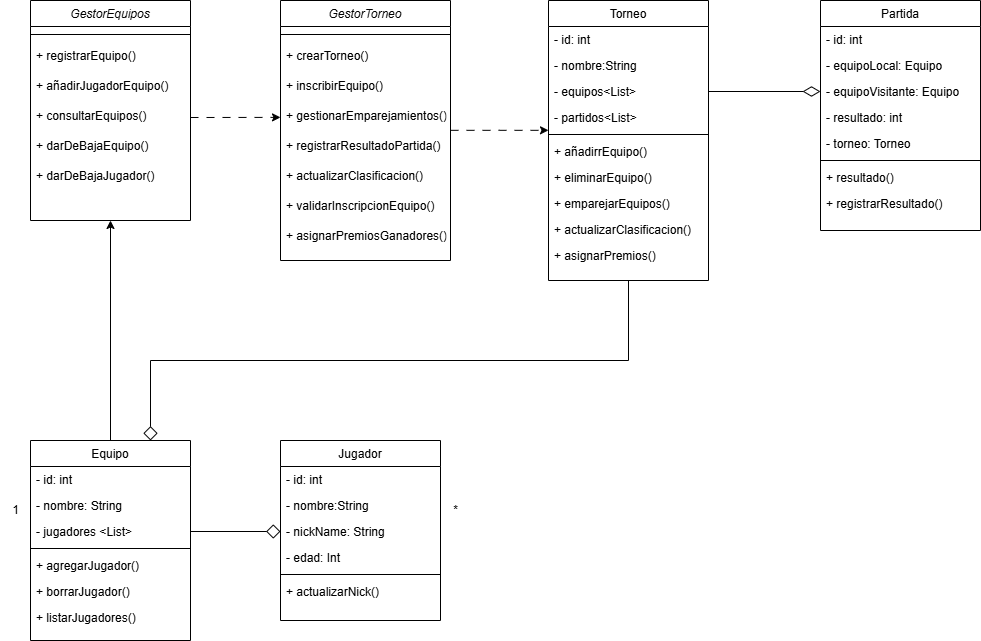

The diagram above was exported from draw.io. Its source (the exported page's mxGraphModel, read from the mxfile embedded in the PNG):
<mxGraphModel dx="380" dy="629" grid="1" gridSize="10" guides="1" tooltips="1" connect="1" arrows="1" fold="1" page="1" pageScale="1" pageWidth="827" pageHeight="1169" math="0" shadow="0">
  <root>
    <mxCell id="WIyWlLk6GJQsqaUBKTNV-0" />
    <mxCell id="WIyWlLk6GJQsqaUBKTNV-1" parent="WIyWlLk6GJQsqaUBKTNV-0" />
    <mxCell id="zkfFHV4jXpPFQw0GAbJ--0" value="GestorTorneo" style="swimlane;fontStyle=2;align=center;verticalAlign=top;childLayout=stackLayout;horizontal=1;startSize=26;horizontalStack=0;resizeParent=1;resizeLast=0;collapsible=1;marginBottom=0;rounded=0;shadow=0;strokeWidth=1;" parent="WIyWlLk6GJQsqaUBKTNV-1" vertex="1">
      <mxGeometry x="310" y="120" width="170" height="260" as="geometry">
        <mxRectangle x="230" y="140" width="160" height="26" as="alternateBounds" />
      </mxGeometry>
    </mxCell>
    <mxCell id="zkfFHV4jXpPFQw0GAbJ--4" value="" style="line;html=1;strokeWidth=1;align=left;verticalAlign=middle;spacingTop=-1;spacingLeft=3;spacingRight=3;rotatable=0;labelPosition=right;points=[];portConstraint=eastwest;" parent="zkfFHV4jXpPFQw0GAbJ--0" vertex="1">
      <mxGeometry y="26" width="170" height="16" as="geometry" />
    </mxCell>
    <mxCell id="zkfFHV4jXpPFQw0GAbJ--5" value="+ crearTorneo()" style="text;align=left;verticalAlign=top;spacingLeft=4;spacingRight=4;overflow=hidden;rotatable=0;points=[[0,0.5],[1,0.5]];portConstraint=eastwest;" parent="zkfFHV4jXpPFQw0GAbJ--0" vertex="1">
      <mxGeometry y="42" width="170" height="30" as="geometry" />
    </mxCell>
    <mxCell id="0YRNmgfnpQy9MFkckU6R-6" value="+ inscribirEquipo()" style="text;align=left;verticalAlign=top;spacingLeft=4;spacingRight=4;overflow=hidden;rotatable=0;points=[[0,0.5],[1,0.5]];portConstraint=eastwest;" vertex="1" parent="zkfFHV4jXpPFQw0GAbJ--0">
      <mxGeometry y="72" width="170" height="30" as="geometry" />
    </mxCell>
    <mxCell id="0YRNmgfnpQy9MFkckU6R-7" value="+ gestionarEmparejamientos()" style="text;align=left;verticalAlign=top;spacingLeft=4;spacingRight=4;overflow=hidden;rotatable=0;points=[[0,0.5],[1,0.5]];portConstraint=eastwest;" vertex="1" parent="zkfFHV4jXpPFQw0GAbJ--0">
      <mxGeometry y="102" width="170" height="30" as="geometry" />
    </mxCell>
    <mxCell id="0YRNmgfnpQy9MFkckU6R-8" value="+ registrarResultadoPartida()" style="text;align=left;verticalAlign=top;spacingLeft=4;spacingRight=4;overflow=hidden;rotatable=0;points=[[0,0.5],[1,0.5]];portConstraint=eastwest;" vertex="1" parent="zkfFHV4jXpPFQw0GAbJ--0">
      <mxGeometry y="132" width="170" height="30" as="geometry" />
    </mxCell>
    <mxCell id="0YRNmgfnpQy9MFkckU6R-9" value="+ actualizarClasificacion()" style="text;align=left;verticalAlign=top;spacingLeft=4;spacingRight=4;overflow=hidden;rotatable=0;points=[[0,0.5],[1,0.5]];portConstraint=eastwest;" vertex="1" parent="zkfFHV4jXpPFQw0GAbJ--0">
      <mxGeometry y="162" width="170" height="30" as="geometry" />
    </mxCell>
    <mxCell id="0YRNmgfnpQy9MFkckU6R-10" value="+ validarInscripcionEquipo()" style="text;align=left;verticalAlign=top;spacingLeft=4;spacingRight=4;overflow=hidden;rotatable=0;points=[[0,0.5],[1,0.5]];portConstraint=eastwest;" vertex="1" parent="zkfFHV4jXpPFQw0GAbJ--0">
      <mxGeometry y="192" width="170" height="30" as="geometry" />
    </mxCell>
    <mxCell id="0YRNmgfnpQy9MFkckU6R-51" value="+ asignarPremiosGanadores()" style="text;align=left;verticalAlign=top;spacingLeft=4;spacingRight=4;overflow=hidden;rotatable=0;points=[[0,0.5],[1,0.5]];portConstraint=eastwest;" vertex="1" parent="zkfFHV4jXpPFQw0GAbJ--0">
      <mxGeometry y="222" width="170" height="30" as="geometry" />
    </mxCell>
    <mxCell id="zkfFHV4jXpPFQw0GAbJ--6" value="Jugador" style="swimlane;fontStyle=0;align=center;verticalAlign=top;childLayout=stackLayout;horizontal=1;startSize=26;horizontalStack=0;resizeParent=1;resizeLast=0;collapsible=1;marginBottom=0;rounded=0;shadow=0;strokeWidth=1;" parent="WIyWlLk6GJQsqaUBKTNV-1" vertex="1">
      <mxGeometry x="310" y="560" width="160" height="180" as="geometry">
        <mxRectangle x="130" y="380" width="160" height="26" as="alternateBounds" />
      </mxGeometry>
    </mxCell>
    <mxCell id="0YRNmgfnpQy9MFkckU6R-2" value="- id: int" style="text;align=left;verticalAlign=top;spacingLeft=4;spacingRight=4;overflow=hidden;rotatable=0;points=[[0,0.5],[1,0.5]];portConstraint=eastwest;rounded=0;shadow=0;html=0;" vertex="1" parent="zkfFHV4jXpPFQw0GAbJ--6">
      <mxGeometry y="26" width="160" height="26" as="geometry" />
    </mxCell>
    <mxCell id="zkfFHV4jXpPFQw0GAbJ--7" value="- nombre:String" style="text;align=left;verticalAlign=top;spacingLeft=4;spacingRight=4;overflow=hidden;rotatable=0;points=[[0,0.5],[1,0.5]];portConstraint=eastwest;" parent="zkfFHV4jXpPFQw0GAbJ--6" vertex="1">
      <mxGeometry y="52" width="160" height="26" as="geometry" />
    </mxCell>
    <mxCell id="zkfFHV4jXpPFQw0GAbJ--8" value="- nickName: String" style="text;align=left;verticalAlign=top;spacingLeft=4;spacingRight=4;overflow=hidden;rotatable=0;points=[[0,0.5],[1,0.5]];portConstraint=eastwest;rounded=0;shadow=0;html=0;" parent="zkfFHV4jXpPFQw0GAbJ--6" vertex="1">
      <mxGeometry y="78" width="160" height="26" as="geometry" />
    </mxCell>
    <mxCell id="0YRNmgfnpQy9MFkckU6R-11" value="- edad: Int" style="text;align=left;verticalAlign=top;spacingLeft=4;spacingRight=4;overflow=hidden;rotatable=0;points=[[0,0.5],[1,0.5]];portConstraint=eastwest;rounded=0;shadow=0;html=0;" vertex="1" parent="zkfFHV4jXpPFQw0GAbJ--6">
      <mxGeometry y="104" width="160" height="26" as="geometry" />
    </mxCell>
    <mxCell id="zkfFHV4jXpPFQw0GAbJ--9" value="" style="line;html=1;strokeWidth=1;align=left;verticalAlign=middle;spacingTop=-1;spacingLeft=3;spacingRight=3;rotatable=0;labelPosition=right;points=[];portConstraint=eastwest;" parent="zkfFHV4jXpPFQw0GAbJ--6" vertex="1">
      <mxGeometry y="130" width="160" height="8" as="geometry" />
    </mxCell>
    <mxCell id="0YRNmgfnpQy9MFkckU6R-1" value="+ actualizarNick()" style="text;align=left;verticalAlign=top;spacingLeft=4;spacingRight=4;overflow=hidden;rotatable=0;points=[[0,0.5],[1,0.5]];portConstraint=eastwest;" vertex="1" parent="zkfFHV4jXpPFQw0GAbJ--6">
      <mxGeometry y="138" width="160" height="32" as="geometry" />
    </mxCell>
    <mxCell id="zkfFHV4jXpPFQw0GAbJ--13" value="Equipo" style="swimlane;fontStyle=0;align=center;verticalAlign=top;childLayout=stackLayout;horizontal=1;startSize=26;horizontalStack=0;resizeParent=1;resizeLast=0;collapsible=1;marginBottom=0;rounded=0;shadow=0;strokeWidth=1;" parent="WIyWlLk6GJQsqaUBKTNV-1" vertex="1">
      <mxGeometry x="60" y="560" width="160" height="200" as="geometry">
        <mxRectangle x="340" y="380" width="170" height="26" as="alternateBounds" />
      </mxGeometry>
    </mxCell>
    <mxCell id="0YRNmgfnpQy9MFkckU6R-13" value="- id: int" style="text;align=left;verticalAlign=top;spacingLeft=4;spacingRight=4;overflow=hidden;rotatable=0;points=[[0,0.5],[1,0.5]];portConstraint=eastwest;" vertex="1" parent="zkfFHV4jXpPFQw0GAbJ--13">
      <mxGeometry y="26" width="160" height="26" as="geometry" />
    </mxCell>
    <mxCell id="0YRNmgfnpQy9MFkckU6R-22" value="- nombre: String" style="text;align=left;verticalAlign=top;spacingLeft=4;spacingRight=4;overflow=hidden;rotatable=0;points=[[0,0.5],[1,0.5]];portConstraint=eastwest;" vertex="1" parent="zkfFHV4jXpPFQw0GAbJ--13">
      <mxGeometry y="52" width="160" height="26" as="geometry" />
    </mxCell>
    <mxCell id="zkfFHV4jXpPFQw0GAbJ--14" value="- jugadores &lt;List&gt;" style="text;align=left;verticalAlign=top;spacingLeft=4;spacingRight=4;overflow=hidden;rotatable=0;points=[[0,0.5],[1,0.5]];portConstraint=eastwest;" parent="zkfFHV4jXpPFQw0GAbJ--13" vertex="1">
      <mxGeometry y="78" width="160" height="26" as="geometry" />
    </mxCell>
    <mxCell id="zkfFHV4jXpPFQw0GAbJ--15" value="" style="line;html=1;strokeWidth=1;align=left;verticalAlign=middle;spacingTop=-1;spacingLeft=3;spacingRight=3;rotatable=0;labelPosition=right;points=[];portConstraint=eastwest;" parent="zkfFHV4jXpPFQw0GAbJ--13" vertex="1">
      <mxGeometry y="104" width="160" height="8" as="geometry" />
    </mxCell>
    <mxCell id="0YRNmgfnpQy9MFkckU6R-17" value="+ agregarJugador()" style="text;align=left;verticalAlign=top;spacingLeft=4;spacingRight=4;overflow=hidden;rotatable=0;points=[[0,0.5],[1,0.5]];portConstraint=eastwest;" vertex="1" parent="zkfFHV4jXpPFQw0GAbJ--13">
      <mxGeometry y="112" width="160" height="26" as="geometry" />
    </mxCell>
    <mxCell id="0YRNmgfnpQy9MFkckU6R-18" value="+ borrarJugador()" style="text;align=left;verticalAlign=top;spacingLeft=4;spacingRight=4;overflow=hidden;rotatable=0;points=[[0,0.5],[1,0.5]];portConstraint=eastwest;" vertex="1" parent="zkfFHV4jXpPFQw0GAbJ--13">
      <mxGeometry y="138" width="160" height="26" as="geometry" />
    </mxCell>
    <mxCell id="0YRNmgfnpQy9MFkckU6R-23" value="+ listarJugadores()" style="text;align=left;verticalAlign=top;spacingLeft=4;spacingRight=4;overflow=hidden;rotatable=0;points=[[0,0.5],[1,0.5]];portConstraint=eastwest;" vertex="1" parent="zkfFHV4jXpPFQw0GAbJ--13">
      <mxGeometry y="164" width="160" height="26" as="geometry" />
    </mxCell>
    <mxCell id="zkfFHV4jXpPFQw0GAbJ--17" value="Torneo" style="swimlane;fontStyle=0;align=center;verticalAlign=top;childLayout=stackLayout;horizontal=1;startSize=26;horizontalStack=0;resizeParent=1;resizeLast=0;collapsible=1;marginBottom=0;rounded=0;shadow=0;strokeWidth=1;" parent="WIyWlLk6GJQsqaUBKTNV-1" vertex="1">
      <mxGeometry x="578" y="120" width="160" height="280" as="geometry">
        <mxRectangle x="550" y="140" width="160" height="26" as="alternateBounds" />
      </mxGeometry>
    </mxCell>
    <mxCell id="zkfFHV4jXpPFQw0GAbJ--18" value="- id: int" style="text;align=left;verticalAlign=top;spacingLeft=4;spacingRight=4;overflow=hidden;rotatable=0;points=[[0,0.5],[1,0.5]];portConstraint=eastwest;" parent="zkfFHV4jXpPFQw0GAbJ--17" vertex="1">
      <mxGeometry y="26" width="160" height="26" as="geometry" />
    </mxCell>
    <mxCell id="0YRNmgfnpQy9MFkckU6R-25" value="- nombre:String" style="text;align=left;verticalAlign=top;spacingLeft=4;spacingRight=4;overflow=hidden;rotatable=0;points=[[0,0.5],[1,0.5]];portConstraint=eastwest;" vertex="1" parent="zkfFHV4jXpPFQw0GAbJ--17">
      <mxGeometry y="52" width="160" height="26" as="geometry" />
    </mxCell>
    <mxCell id="zkfFHV4jXpPFQw0GAbJ--20" value="- equipos&lt;List&gt;" style="text;align=left;verticalAlign=top;spacingLeft=4;spacingRight=4;overflow=hidden;rotatable=0;points=[[0,0.5],[1,0.5]];portConstraint=eastwest;rounded=0;shadow=0;html=0;" parent="zkfFHV4jXpPFQw0GAbJ--17" vertex="1">
      <mxGeometry y="78" width="160" height="26" as="geometry" />
    </mxCell>
    <mxCell id="0YRNmgfnpQy9MFkckU6R-24" value="- partidos&lt;List&gt;" style="text;align=left;verticalAlign=top;spacingLeft=4;spacingRight=4;overflow=hidden;rotatable=0;points=[[0,0.5],[1,0.5]];portConstraint=eastwest;rounded=0;shadow=0;html=0;" vertex="1" parent="zkfFHV4jXpPFQw0GAbJ--17">
      <mxGeometry y="104" width="160" height="26" as="geometry" />
    </mxCell>
    <mxCell id="zkfFHV4jXpPFQw0GAbJ--23" value="" style="line;html=1;strokeWidth=1;align=left;verticalAlign=middle;spacingTop=-1;spacingLeft=3;spacingRight=3;rotatable=0;labelPosition=right;points=[];portConstraint=eastwest;" parent="zkfFHV4jXpPFQw0GAbJ--17" vertex="1">
      <mxGeometry y="130" width="160" height="8" as="geometry" />
    </mxCell>
    <mxCell id="zkfFHV4jXpPFQw0GAbJ--25" value="+ añadirrEquipo()" style="text;align=left;verticalAlign=top;spacingLeft=4;spacingRight=4;overflow=hidden;rotatable=0;points=[[0,0.5],[1,0.5]];portConstraint=eastwest;" parent="zkfFHV4jXpPFQw0GAbJ--17" vertex="1">
      <mxGeometry y="138" width="160" height="26" as="geometry" />
    </mxCell>
    <mxCell id="0YRNmgfnpQy9MFkckU6R-3" value="+ eliminarEquipo()" style="text;align=left;verticalAlign=top;spacingLeft=4;spacingRight=4;overflow=hidden;rotatable=0;points=[[0,0.5],[1,0.5]];portConstraint=eastwest;" vertex="1" parent="zkfFHV4jXpPFQw0GAbJ--17">
      <mxGeometry y="164" width="160" height="26" as="geometry" />
    </mxCell>
    <mxCell id="zkfFHV4jXpPFQw0GAbJ--24" value="+ emparejarEquipos()" style="text;align=left;verticalAlign=top;spacingLeft=4;spacingRight=4;overflow=hidden;rotatable=0;points=[[0,0.5],[1,0.5]];portConstraint=eastwest;" parent="zkfFHV4jXpPFQw0GAbJ--17" vertex="1">
      <mxGeometry y="190" width="160" height="26" as="geometry" />
    </mxCell>
    <mxCell id="0YRNmgfnpQy9MFkckU6R-26" value="+ actualizarClasificacion()" style="text;align=left;verticalAlign=top;spacingLeft=4;spacingRight=4;overflow=hidden;rotatable=0;points=[[0,0.5],[1,0.5]];portConstraint=eastwest;" vertex="1" parent="zkfFHV4jXpPFQw0GAbJ--17">
      <mxGeometry y="216" width="160" height="26" as="geometry" />
    </mxCell>
    <mxCell id="0YRNmgfnpQy9MFkckU6R-4" value="+ asignarPremios()" style="text;align=left;verticalAlign=top;spacingLeft=4;spacingRight=4;overflow=hidden;rotatable=0;points=[[0,0.5],[1,0.5]];portConstraint=eastwest;" vertex="1" parent="zkfFHV4jXpPFQw0GAbJ--17">
      <mxGeometry y="242" width="160" height="26" as="geometry" />
    </mxCell>
    <mxCell id="zkfFHV4jXpPFQw0GAbJ--26" value="" style="endArrow=classic;shadow=0;strokeWidth=1;rounded=0;curved=0;endFill=1;edgeStyle=elbowEdgeStyle;elbow=vertical;dashed=1;dashPattern=8 8;" parent="WIyWlLk6GJQsqaUBKTNV-1" source="zkfFHV4jXpPFQw0GAbJ--0" target="zkfFHV4jXpPFQw0GAbJ--17" edge="1">
      <mxGeometry x="0.5" y="41" relative="1" as="geometry">
        <mxPoint x="570" y="192" as="sourcePoint" />
        <mxPoint x="730" y="192" as="targetPoint" />
        <mxPoint x="-40" y="32" as="offset" />
      </mxGeometry>
    </mxCell>
    <mxCell id="0YRNmgfnpQy9MFkckU6R-14" value="" style="endArrow=none;html=1;rounded=0;exitX=0;exitY=0.5;exitDx=0;exitDy=0;entryX=1;entryY=0.5;entryDx=0;entryDy=0;spacingRight=0;startFill=0;startArrow=diamond;endSize=12;startSize=12;" edge="1" parent="WIyWlLk6GJQsqaUBKTNV-1" source="zkfFHV4jXpPFQw0GAbJ--8" target="zkfFHV4jXpPFQw0GAbJ--14">
      <mxGeometry width="50" height="50" relative="1" as="geometry">
        <mxPoint x="470" y="642.3899999999999" as="sourcePoint" />
        <mxPoint x="696.0799999999999" y="639.998" as="targetPoint" />
      </mxGeometry>
    </mxCell>
    <mxCell id="0YRNmgfnpQy9MFkckU6R-15" value="1" style="text;html=1;align=center;verticalAlign=middle;resizable=0;points=[];autosize=1;strokeColor=none;fillColor=none;" vertex="1" parent="WIyWlLk6GJQsqaUBKTNV-1">
      <mxGeometry x="30" y="615" width="30" height="30" as="geometry" />
    </mxCell>
    <mxCell id="0YRNmgfnpQy9MFkckU6R-16" value="*" style="text;html=1;align=center;verticalAlign=middle;resizable=0;points=[];autosize=1;strokeColor=none;fillColor=none;" vertex="1" parent="WIyWlLk6GJQsqaUBKTNV-1">
      <mxGeometry x="470" y="615" width="30" height="30" as="geometry" />
    </mxCell>
    <mxCell id="0YRNmgfnpQy9MFkckU6R-21" value="" style="endArrow=classic;html=1;rounded=0;entryX=0.5;entryY=1;entryDx=0;entryDy=0;exitX=0.5;exitY=0;exitDx=0;exitDy=0;" edge="1" parent="WIyWlLk6GJQsqaUBKTNV-1" source="zkfFHV4jXpPFQw0GAbJ--13" target="0YRNmgfnpQy9MFkckU6R-40">
      <mxGeometry width="50" height="50" relative="1" as="geometry">
        <mxPoint x="400" y="480" as="sourcePoint" />
        <mxPoint x="450" y="430" as="targetPoint" />
      </mxGeometry>
    </mxCell>
    <mxCell id="0YRNmgfnpQy9MFkckU6R-27" value="Partida" style="swimlane;fontStyle=0;align=center;verticalAlign=top;childLayout=stackLayout;horizontal=1;startSize=26;horizontalStack=0;resizeParent=1;resizeLast=0;collapsible=1;marginBottom=0;rounded=0;shadow=0;strokeWidth=1;" vertex="1" parent="WIyWlLk6GJQsqaUBKTNV-1">
      <mxGeometry x="850" y="120" width="160" height="230" as="geometry">
        <mxRectangle x="550" y="140" width="160" height="26" as="alternateBounds" />
      </mxGeometry>
    </mxCell>
    <mxCell id="0YRNmgfnpQy9MFkckU6R-28" value="- id: int" style="text;align=left;verticalAlign=top;spacingLeft=4;spacingRight=4;overflow=hidden;rotatable=0;points=[[0,0.5],[1,0.5]];portConstraint=eastwest;" vertex="1" parent="0YRNmgfnpQy9MFkckU6R-27">
      <mxGeometry y="26" width="160" height="26" as="geometry" />
    </mxCell>
    <mxCell id="0YRNmgfnpQy9MFkckU6R-29" value="- equipoLocal: Equipo" style="text;align=left;verticalAlign=top;spacingLeft=4;spacingRight=4;overflow=hidden;rotatable=0;points=[[0,0.5],[1,0.5]];portConstraint=eastwest;" vertex="1" parent="0YRNmgfnpQy9MFkckU6R-27">
      <mxGeometry y="52" width="160" height="26" as="geometry" />
    </mxCell>
    <mxCell id="0YRNmgfnpQy9MFkckU6R-30" value="- equipoVisitante: Equipo" style="text;align=left;verticalAlign=top;spacingLeft=4;spacingRight=4;overflow=hidden;rotatable=0;points=[[0,0.5],[1,0.5]];portConstraint=eastwest;rounded=0;shadow=0;html=0;" vertex="1" parent="0YRNmgfnpQy9MFkckU6R-27">
      <mxGeometry y="78" width="160" height="26" as="geometry" />
    </mxCell>
    <mxCell id="0YRNmgfnpQy9MFkckU6R-38" value="- resultado: int" style="text;align=left;verticalAlign=top;spacingLeft=4;spacingRight=4;overflow=hidden;rotatable=0;points=[[0,0.5],[1,0.5]];portConstraint=eastwest;rounded=0;shadow=0;html=0;" vertex="1" parent="0YRNmgfnpQy9MFkckU6R-27">
      <mxGeometry y="104" width="160" height="26" as="geometry" />
    </mxCell>
    <mxCell id="0YRNmgfnpQy9MFkckU6R-31" value="- torneo: Torneo" style="text;align=left;verticalAlign=top;spacingLeft=4;spacingRight=4;overflow=hidden;rotatable=0;points=[[0,0.5],[1,0.5]];portConstraint=eastwest;rounded=0;shadow=0;html=0;" vertex="1" parent="0YRNmgfnpQy9MFkckU6R-27">
      <mxGeometry y="130" width="160" height="26" as="geometry" />
    </mxCell>
    <mxCell id="0YRNmgfnpQy9MFkckU6R-32" value="" style="line;html=1;strokeWidth=1;align=left;verticalAlign=middle;spacingTop=-1;spacingLeft=3;spacingRight=3;rotatable=0;labelPosition=right;points=[];portConstraint=eastwest;" vertex="1" parent="0YRNmgfnpQy9MFkckU6R-27">
      <mxGeometry y="156" width="160" height="8" as="geometry" />
    </mxCell>
    <mxCell id="0YRNmgfnpQy9MFkckU6R-33" value="+ resultado()" style="text;align=left;verticalAlign=top;spacingLeft=4;spacingRight=4;overflow=hidden;rotatable=0;points=[[0,0.5],[1,0.5]];portConstraint=eastwest;" vertex="1" parent="0YRNmgfnpQy9MFkckU6R-27">
      <mxGeometry y="164" width="160" height="26" as="geometry" />
    </mxCell>
    <mxCell id="0YRNmgfnpQy9MFkckU6R-34" value="+ registrarResultado()" style="text;align=left;verticalAlign=top;spacingLeft=4;spacingRight=4;overflow=hidden;rotatable=0;points=[[0,0.5],[1,0.5]];portConstraint=eastwest;" vertex="1" parent="0YRNmgfnpQy9MFkckU6R-27">
      <mxGeometry y="190" width="160" height="26" as="geometry" />
    </mxCell>
    <mxCell id="0YRNmgfnpQy9MFkckU6R-39" value="" style="endArrow=diamondThin;html=1;rounded=0;entryX=0;entryY=0.5;entryDx=0;entryDy=0;exitX=1;exitY=0.5;exitDx=0;exitDy=0;endFill=0;startSize=12;endSize=15;" edge="1" parent="WIyWlLk6GJQsqaUBKTNV-1" source="zkfFHV4jXpPFQw0GAbJ--20" target="0YRNmgfnpQy9MFkckU6R-30">
      <mxGeometry width="50" height="50" relative="1" as="geometry">
        <mxPoint x="760" y="260" as="sourcePoint" />
        <mxPoint x="810" y="210" as="targetPoint" />
      </mxGeometry>
    </mxCell>
    <mxCell id="0YRNmgfnpQy9MFkckU6R-40" value="GestorEquipos" style="swimlane;fontStyle=2;align=center;verticalAlign=top;childLayout=stackLayout;horizontal=1;startSize=26;horizontalStack=0;resizeParent=1;resizeLast=0;collapsible=1;marginBottom=0;rounded=0;shadow=0;strokeWidth=1;" vertex="1" parent="WIyWlLk6GJQsqaUBKTNV-1">
      <mxGeometry x="60" y="120" width="160" height="220" as="geometry">
        <mxRectangle x="230" y="140" width="160" height="26" as="alternateBounds" />
      </mxGeometry>
    </mxCell>
    <mxCell id="0YRNmgfnpQy9MFkckU6R-44" value="" style="line;html=1;strokeWidth=1;align=left;verticalAlign=middle;spacingTop=-1;spacingLeft=3;spacingRight=3;rotatable=0;labelPosition=right;points=[];portConstraint=eastwest;" vertex="1" parent="0YRNmgfnpQy9MFkckU6R-40">
      <mxGeometry y="26" width="160" height="16" as="geometry" />
    </mxCell>
    <mxCell id="0YRNmgfnpQy9MFkckU6R-45" value="+ registrarEquipo()" style="text;align=left;verticalAlign=top;spacingLeft=4;spacingRight=4;overflow=hidden;rotatable=0;points=[[0,0.5],[1,0.5]];portConstraint=eastwest;" vertex="1" parent="0YRNmgfnpQy9MFkckU6R-40">
      <mxGeometry y="42" width="160" height="30" as="geometry" />
    </mxCell>
    <mxCell id="0YRNmgfnpQy9MFkckU6R-46" value="+ añadirJugadorEquipo()" style="text;align=left;verticalAlign=top;spacingLeft=4;spacingRight=4;overflow=hidden;rotatable=0;points=[[0,0.5],[1,0.5]];portConstraint=eastwest;" vertex="1" parent="0YRNmgfnpQy9MFkckU6R-40">
      <mxGeometry y="72" width="160" height="30" as="geometry" />
    </mxCell>
    <mxCell id="0YRNmgfnpQy9MFkckU6R-47" value="+ consultarEquipos()" style="text;align=left;verticalAlign=top;spacingLeft=4;spacingRight=4;overflow=hidden;rotatable=0;points=[[0,0.5],[1,0.5]];portConstraint=eastwest;" vertex="1" parent="0YRNmgfnpQy9MFkckU6R-40">
      <mxGeometry y="102" width="160" height="30" as="geometry" />
    </mxCell>
    <mxCell id="0YRNmgfnpQy9MFkckU6R-48" value="+ darDeBajaEquipo()" style="text;align=left;verticalAlign=top;spacingLeft=4;spacingRight=4;overflow=hidden;rotatable=0;points=[[0,0.5],[1,0.5]];portConstraint=eastwest;" vertex="1" parent="0YRNmgfnpQy9MFkckU6R-40">
      <mxGeometry y="132" width="160" height="30" as="geometry" />
    </mxCell>
    <mxCell id="0YRNmgfnpQy9MFkckU6R-49" value="+ darDeBajaJugador()" style="text;align=left;verticalAlign=top;spacingLeft=4;spacingRight=4;overflow=hidden;rotatable=0;points=[[0,0.5],[1,0.5]];portConstraint=eastwest;" vertex="1" parent="0YRNmgfnpQy9MFkckU6R-40">
      <mxGeometry y="162" width="160" height="30" as="geometry" />
    </mxCell>
    <mxCell id="0YRNmgfnpQy9MFkckU6R-52" value="" style="endArrow=classic;shadow=0;strokeWidth=1;rounded=0;curved=0;endFill=1;edgeStyle=elbowEdgeStyle;elbow=vertical;exitX=1;exitY=0.5;exitDx=0;exitDy=0;entryX=0;entryY=0.5;entryDx=0;entryDy=0;dashed=1;dashPattern=8 8;" edge="1" parent="WIyWlLk6GJQsqaUBKTNV-1" source="0YRNmgfnpQy9MFkckU6R-47" target="0YRNmgfnpQy9MFkckU6R-7">
      <mxGeometry x="0.5" y="41" relative="1" as="geometry">
        <mxPoint x="230" y="259.59000000000003" as="sourcePoint" />
        <mxPoint x="328" y="259.59000000000003" as="targetPoint" />
        <mxPoint x="-40" y="32" as="offset" />
      </mxGeometry>
    </mxCell>
    <mxCell id="0YRNmgfnpQy9MFkckU6R-53" value="" style="endArrow=diamond;html=1;rounded=0;endFill=0;exitX=0.5;exitY=1;exitDx=0;exitDy=0;entryX=0.75;entryY=0;entryDx=0;entryDy=0;endSize=12;startSize=12;strokeWidth=1;" edge="1" parent="WIyWlLk6GJQsqaUBKTNV-1" source="zkfFHV4jXpPFQw0GAbJ--17" target="zkfFHV4jXpPFQw0GAbJ--13">
      <mxGeometry width="50" height="50" relative="1" as="geometry">
        <mxPoint x="760" y="490" as="sourcePoint" />
        <mxPoint x="510" y="550" as="targetPoint" />
        <Array as="points">
          <mxPoint x="658" y="480" />
          <mxPoint x="180" y="480" />
        </Array>
      </mxGeometry>
    </mxCell>
  </root>
</mxGraphModel>